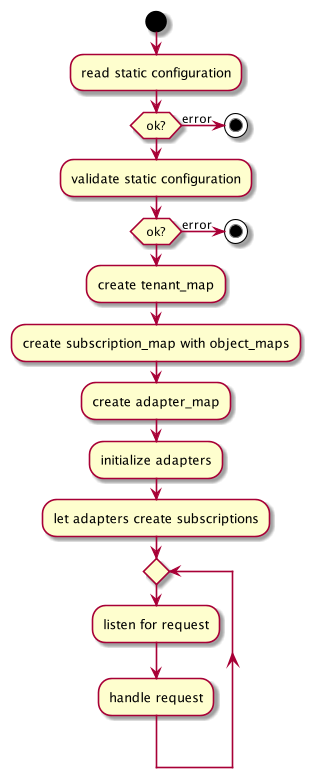

The diagram above was rendered by PlantUML. Its source (embedded in the PNG):
@startuml
'https://plantuml.com/activity-diagram-beta

scale 0.3

start
:read static configuration;
if (ok?) then (error)
    stop
endif
:validate static configuration;
if (ok?) then (error)
    stop
endif
:create tenant_map;
:create subscription_map with object_maps;
:create adapter_map;
:initialize adapters;
:let adapters create subscriptions;
repeat
    :listen for request;
    :handle request;
repeat while
@enduml